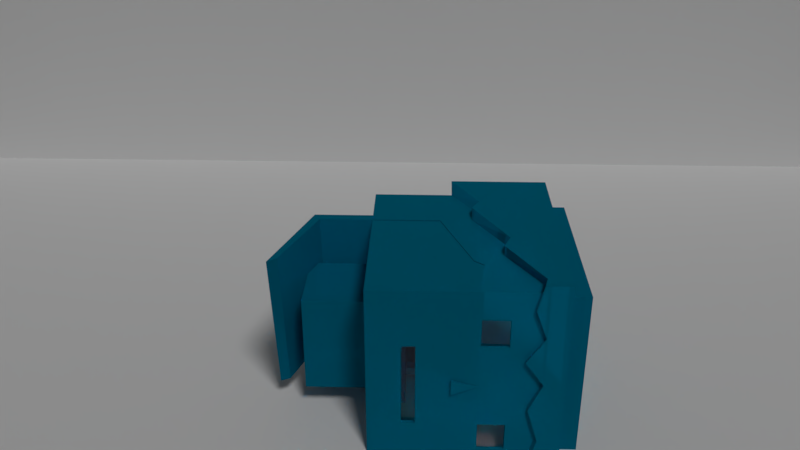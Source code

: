 # Source: Ghost.blend  (saved by Blender 2.78.0; exported with 4.5.12 LTS)
import bpy
from mathutils import Matrix  # noqa: F401  (used for matrix-valued properties, if any)

bpy.ops.wm.read_factory_settings(use_empty=True)
scene = bpy.context.scene
scene.name = 'Scene'

# ---- collections
col_collection_1 = bpy.data.collections.new('Collection 1'); scene.collection.children.link(col_collection_1)

# ---- materials (node trees are filled in below, after node groups)
mat_ghost_material = bpy.data.materials.new('Ghost Material')
mat_ghost_material.alpha_threshold = 0.0
mat_ghost_material.preview_render_type = 'SHADERBALL'
mat_ghost_material.roughness = 0.5
mat_ghost_material.line_color = (0.0, 0.0, 0.0, 1.0)
mat_ghost_light = bpy.data.materials.new('Ghost Light')
mat_ghost_light.alpha_threshold = 0.0
mat_ghost_light.preview_render_type = 'SHADERBALL'
mat_ghost_light.roughness = 0.5
mat_ghost_light.line_color = (0.0, 0.0, 0.0, 1.0)

# ---- material node trees
mat_ghost_material.use_nodes = True; mat_ghost_material.node_tree.nodes.clear()
_N = mat_ghost_material.node_tree.nodes; _L = mat_ghost_material.node_tree.links
n0 = _N.new('ShaderNodeOutputMaterial'); n0.name = 'Material Output'; n0.location = (460, 300)
n1 = _N.new('ShaderNodeMixShader'); n1.name = 'Mix Shader'; n1.location = (240, 276)
n1.inputs[0].default_value = 0.4182
n2 = _N.new('ShaderNodeBsdfGlass'); n2.name = 'Glass BSDF'; n2.location = (8, 350)
n2.distribution = 'BECKMANN'
n2.inputs[0].default_value = (0.0, 0.3685, 0.5277, 1.0)
n2.inputs[2].default_value = 1.45
n3 = _N.new('ShaderNodeBsdfDiffuse'); n3.name = 'Diffuse BSDF'; n3.location = (1, 141)
n3.inputs[0].default_value = (0.0, 0.3508, 0.5781, 1.0)
_L.new(n2.outputs[0], n1.inputs[1])
_L.new(n1.outputs[0], n0.inputs[0])
_L.new(n3.outputs[0], n1.inputs[2])
n0.is_active_output = True
mat_ghost_light.use_nodes = True; mat_ghost_light.node_tree.nodes.clear()
_N = mat_ghost_light.node_tree.nodes; _L = mat_ghost_light.node_tree.links
n0 = _N.new('ShaderNodeOutputMaterial'); n0.name = 'Material Output'; n0.location = (300, 300)
n1 = _N.new('ShaderNodeBsdfGlass'); n1.name = 'Glass BSDF'; n1.location = (10, 300)
n1.distribution = 'BECKMANN'
n1.inputs[0].default_value = (0.9372, 0.9335, 1.0, 1.0)
n1.inputs[2].default_value = 1.45
_L.new(n1.outputs[0], n0.inputs[0])
n0.is_active_output = True

# ---- world
world_world = bpy.data.worlds.new('World'); scene.world = world_world
world_world.color = (0.05088, 0.05088, 0.05088)
world_world.use_sun_shadow = False
world_world.sun_shadow_jitter_overblur = 0.0
world_world.cycles.sampling_method = 'MANUAL'

# ---- cameras
cam_camera = bpy.data.cameras.new('Camera')
cam_camera.clip_end = 100.0
cam_camera.lens = 35.0
cam_camera.sensor_width = 32.0
cam_camera.sensor_height = 18.0
cam_camera.ortho_scale = 7.314
cam_camera.dof.focus_distance = 0.0

# ---- lights
light_lamp = bpy.data.lights.new('Lamp', 'SUN')
light_lamp.transmission_factor = 0.0
light_lamp.cutoff_distance = 30.0
light_lamp.angle = 0.1993
light_lamp.energy = 1.0
light_lamp.shadow_buffer_clip_start = 1.001
light_lamp.shadow_soft_size = 0.1
light_lamp.shadow_cascade_max_distance = 1000.0

# ---- meshes
me_cube_006 = bpy.data.meshes.new('Cube.006')
me_cube_006.from_pydata([(-1.0, -1.0, -1.0), (-1.0, -1.0, 1.0), (-1.0, 1.0, -1.0), (-1.0, 1.0, 1.0), (1.0, -1.0, -1.0), (1.0, -1.0, 1.0), (1.0, 1.0, -1.0), (1.0, 1.0, 1.0)], [], [(0, 1, 3, 2), (2, 3, 7, 6), (6, 7, 5, 4), (4, 5, 1, 0), (2, 6, 4, 0), (7, 3, 1, 5)])
me_cube_006.use_remesh_preserve_volume = False
me_cube_006.use_remesh_preserve_attributes = False
me_cube_006.use_mirror_vertex_groups = False
me_cube_006.update()
me_plane = bpy.data.meshes.new('Plane')
me_plane.from_pydata([(-1.0, -1.0, 0.0), (1.0, -1.0, 0.0), (-1.0, 1.0, 0.0), (1.0, 1.0, 0.0)], [], [(0, 1, 3, 2)])
me_plane.use_remesh_preserve_volume = False
me_plane.use_remesh_preserve_attributes = False
me_plane.use_mirror_vertex_groups = False
me_plane.update()
me_cube_001 = bpy.data.meshes.new('Cube.001')
me_cube_001.from_pydata([(0.125, 0.1575, -0.2935), (-0.125, 0.1575, -0.2935), (0.125, -0.09255, -0.2935), (-0.125, -0.09255, -0.2935), (0.125, 0.1575, 0.2935), (-0.125, 0.1575, 0.2935), (0.125, -0.09255, 0.2935), (-0.125, -0.09255, 0.2935), (0.125, 0.1575, -0.1174), (0.125, -0.09255, -0.1174), (-0.125, -0.09255, -0.1174), (-0.125, 0.1575, -0.1174)], [], [(9, 8, 4, 6), (1, 0, 2, 3), (4, 5, 7, 6), (10, 9, 6, 7), (11, 10, 7, 5), (1, 3, 10, 11), (3, 2, 9, 10), (2, 0, 8, 9)])
me_cube_001.materials.append(mat_ghost_material)
me_cube_001.use_remesh_preserve_volume = False
me_cube_001.use_remesh_preserve_attributes = False
me_cube_001.use_mirror_vertex_groups = False
me_cube_001.update()
me_cube_002 = bpy.data.meshes.new('Cube.002')
me_cube_002.from_pydata([(0.125, -0.125, -0.2935), (-0.125, -0.125, -0.2935), (0.125, 0.125, -0.2935), (-0.125, 0.125, -0.2935), (0.125, -0.125, 0.2935), (-0.125, -0.125, 0.2935), (0.125, 0.125, 0.2935), (-0.125, 0.125, 0.2935), (0.125, -0.125, -0.1174), (0.125, 0.125, -0.1174), (-0.125, 0.125, -0.1174), (-0.125, -0.125, -0.1174)], [], [(9, 6, 4, 8), (1, 3, 2, 0), (4, 6, 7, 5), (10, 7, 6, 9), (11, 5, 7, 10), (11, 8, 4, 5), (1, 0, 8, 11), (1, 11, 10, 3), (3, 10, 9, 2), (2, 9, 8, 0)])
me_cube_002.materials.append(mat_ghost_material)
me_cube_002.use_remesh_preserve_volume = False
me_cube_002.use_remesh_preserve_attributes = False
me_cube_002.use_mirror_vertex_groups = False
me_cube_002.update()
me_cube = bpy.data.meshes.new('Cube')
me_cube.from_pydata([(0.375, -0.5, 0.3333), (-0.375, -0.5, 0.3333), (0.375, -0.5, -0.6667), (-0.375, -0.5, -0.6667), (0.375, 0.0, 0.3333), (-0.375, 0.0, 0.3333), (0.375, 0.5, 0.3333), (-0.375, 0.5, 0.3333), (0.375, 0.5, -0.6667), (-0.375, 0.5, -0.6667)], [(4, 5)], [(0, 4, 6, 7, 5, 1), (1, 3, 2, 0), (2, 8, 6, 4, 0), (1, 5, 7, 9, 3), (2, 3, 9, 8), (7, 6, 8, 9)])
me_cube.materials.append(mat_ghost_material)
me_cube.use_remesh_preserve_volume = False
me_cube.use_remesh_preserve_attributes = False
me_cube.use_mirror_vertex_groups = False
me_cube.update()
me_cube_005 = bpy.data.meshes.new('Cube.005')
me_cube_005.from_pydata([(1.0, -1.0, -1.0), (-1.0, -1.0, -1.0), (1.0, 1.0, -1.0), (-1.0, 1.0, -1.0), (1.0, -1.0, 0.8084), (-1.0, -1.0, 0.8084), (1.0, 1.0, 0.8084), (-1.0, 1.0, 0.8084), (0.9137, -0.9137, 0.8166), (0.9137, -0.9137, 0.9917), (-0.9137, -0.9137, 0.8166), (-0.9137, -0.9137, 0.9917), (0.9137, 0.9137, 0.8166), (0.9137, 0.9137, 0.9917), (-0.9137, 0.9137, 0.8166), (-0.9137, 0.9137, 0.9917), (1.0, -0.7143, -1.0), (1.0, -0.4286, -1.0), (1.0, -0.1429, -1.0), (1.0, 0.1429, -1.0), (1.0, 0.4286, -1.0), (1.0, 0.7143, -1.0), (1.0, -1.0, -0.7417), (1.0, -1.0, -0.4833), (1.0, -1.0, -0.225), (1.0, -1.0, 0.03335), (1.0, -1.0, 0.2917), (1.0, -1.0, 0.55), (1.0, 1.0, -0.7417), (1.0, 1.0, -0.4833), (1.0, 1.0, -0.225), (1.0, 1.0, 0.03335), (1.0, 1.0, 0.2917), (1.0, 1.0, 0.55), (1.0, 0.7143, 0.8084), (1.0, 0.4286, 0.8084), (1.0, 0.1429, 0.8084), (1.0, -0.1429, 0.8084), (1.0, -0.4286, 0.8084), (1.0, -0.7143, 0.8084), (1.0, -0.7143, -0.7417), (1.0, -0.7143, -0.4833), (1.0, -0.7143, -0.225), (1.0, -0.7143, 0.03335), (1.0, -0.7143, 0.2917), (1.0, -0.4286, -0.7417), (1.0, -0.4286, -0.4833), (1.0, -0.4286, -0.225), (1.0, -0.4286, 0.03335), (1.0, -0.4286, 0.2917), (1.0, -0.4286, 0.55), (1.0, -0.1429, -0.7417), (1.0, -0.1429, -0.4833), (1.0, -0.1429, -0.225), (1.0, -0.1429, 0.03335), (1.0, -0.1429, 0.2917), (1.0, -0.1429, 0.55), (1.0, 0.1429, -0.7417), (1.0, 0.1429, -0.4833), (1.0, 0.1429, -0.225), (1.0, 0.1429, 0.03335), (1.0, 0.1429, 0.2917), (1.0, 0.4286, -0.7417), (1.0, 0.4286, -0.4833), (1.0, 0.4286, -0.225), (1.0, 0.4286, 0.03335), (1.0, 0.4286, 0.2917), (1.0, 0.4286, 0.55), (1.0, 0.7143, -0.7417), (1.0, 0.7143, -0.4833), (1.0, 0.7143, -0.225), (1.0, 0.7143, 0.03335), (1.0, 0.7143, 0.2917), (0.969, -0.7143, 0.03335), (0.969, -0.7143, 0.2917), (0.969, -0.4286, 0.03335), (0.969, -0.4286, 0.2917), (0.969, 0.4286, 0.03335), (0.969, 0.4286, 0.2917), (0.969, 0.7143, 0.03335), (0.969, 0.7143, 0.2917), (1.0, -0.1429, -0.09582), (1.0, 0.1429, -0.09582), (1.0, 0.0, 0.03335), (1.0, -0.1429, -0.03123), (1.0, 0.1429, -0.03123), (1.0, -0.07143, -0.225), (1.0, -0.07143, 0.03335), (1.0, -0.1429, -0.1604), (1.0, 0.1429, -0.1604), (1.0, 0.07143, -0.225), (1.0, 0.07143, 0.03335), (1.0, -0.07143, -0.09582), (1.0, 0.07143, -0.09582), (1.0, 0.07143, -0.1604), (1.0, -0.07143, -0.1604), (1.0, -0.07143, -0.03123), (1.0, 0.07143, -0.03123), (1.0, -0.01786, -0.03123), (1.0, 0.03571, -0.09582), (1.0, 0.01786, -0.03123), (1.0, -0.05357, -0.1604), (1.0, 0.05357, -0.1604), (1.0, -0.03571, -0.09582), (1.037, 0.07143, -0.225), (1.0, 2.647e-23, 0.03335), (1.037, -0.07143, -0.225), (1.0, -0.4286, -0.6771), (1.0, -0.4286, -0.6125), (1.0, -0.4286, -0.5479), (1.0, -0.1429, -0.6771), (1.0, -0.1429, -0.5479), (1.0, 0.1429, -0.6771), (1.0, 0.1429, -0.5479), (1.0, 0.4286, -0.6771), (1.0, 0.4286, -0.6125), (1.0, 0.4286, -0.5479), (1.0, -0.2143, -0.7417), (1.0, -0.2857, -0.7417), (1.0, -0.3571, -0.7417), (1.0, -0.2143, -0.4833), (1.0, -0.2857, -0.4833), (1.0, -0.3571, -0.4833), (1.0, 0.07143, -0.7417), (1.0, -7.451e-09, -0.7417), (1.0, -0.07143, -0.7417), (1.0, 0.07143, -0.4833), (1.0, 0.0, -0.4833), (1.0, -0.07143, -0.4833), (1.0, 0.3571, -0.7417), (1.0, 0.2857, -0.7417), (1.0, 0.2143, -0.7417), (1.0, 0.3571, -0.4833), (1.0, 0.2857, -0.4833), (1.0, 0.2143, -0.4833), (1.0, 0.2143, -0.6771), (1.0, 0.2143, -0.5479), (1.0, 0.2857, -0.6771), (1.0, 0.2857, -0.5479), (1.0, 0.3571, -0.6771), (1.0, 0.3571, -0.5479), (1.0, -0.07143, -0.6771), (1.0, -0.07143, -0.5479), (1.0, -5.588e-09, -0.6771), (1.0, -1.863e-09, -0.5479), (1.0, 0.07143, -0.6771), (1.0, 0.07143, -0.5479), (1.0, -0.3571, -0.6771), (1.0, -0.3571, -0.5479), (1.0, -0.2857, -0.6771), (1.0, -0.2857, -0.5479), (1.0, -0.2143, -0.6771), (1.0, -0.2143, -0.5479), (0.9547, -0.4286, -0.6771), (0.9547, -0.4286, -0.6125), (0.9547, -0.4286, -0.5479), (0.9547, -0.1429, -0.6771), (0.9547, -0.1429, -0.6125), (0.9547, -0.1429, -0.5479), (0.9547, 0.1429, -0.6771), (0.9547, 0.1429, -0.6125), (0.9547, 0.1429, -0.5479), (0.9547, 0.4286, -0.6771), (0.9547, 0.4286, -0.6125), (0.9547, 0.4286, -0.5479), (0.9547, 0.2143, -0.6771), (0.9547, 0.2143, -0.6125), (0.9547, 0.2143, -0.5479), (0.9547, 0.2857, -0.6771), (0.9547, 0.2857, -0.6125), (0.9547, 0.2857, -0.5479), (0.9547, 0.3571, -0.6771), (0.9547, 0.3571, -0.6125), (0.9547, 0.3571, -0.5479), (0.9547, -0.07143, -0.6771), (0.9547, -0.07143, -0.6125), (0.9547, -0.07143, -0.5479), (0.9547, -5.588e-09, -0.6771), (0.9547, -3.725e-09, -0.6125), (0.9547, -1.863e-09, -0.5479), (0.9547, 0.07143, -0.6771), (0.9547, 0.07143, -0.6125), (0.9547, 0.07143, -0.5479), (0.9547, -0.3571, -0.6771), (0.9547, -0.3571, -0.6125), (0.9547, -0.3571, -0.5479), (0.9547, -0.2857, -0.6771), (0.9547, -0.2857, -0.6125), (0.9547, -0.2857, -0.5479), (0.9547, -0.2143, -0.6771), (0.9547, -0.2143, -0.6125), (0.9547, -0.2143, -0.5479), (1.0, 0.1429, 0.5088), (1.0, 0.8611, 0.55), (1.0, 0.6483, 0.55), (1.0, 0.4049, 0.55), (1.0, 0.4286, 0.5579), (1.0, -0.4472, 0.55), (1.0, -0.6387, 0.55), (1.0, 0.05724, 0.55), (1.0, -0.1305, 0.55), (1.0, 0.7143, 0.5304), (1.0, -0.9959, 0.55), (1.0, -1.0, 0.5511), (1.0, -0.7143, 0.5185), (-1.0, -1.0, -0.1933), (1.0, -0.4286, 0.5365), (1.0, 1.0, 0.6399), (1.0, -0.1429, 0.5402), (1.0, -0.5173, 0.6007), (1.0, -0.05964, 0.6063), (1.0, 0.5195, 0.5883), (1.0, -0.7762, 0.4927), (1.0, -0.2814, 0.4301), (1.0, 0.1996, 0.4815), (1.0, 0.794, 0.5066), (0.881, -1.0, 0.5846), (0.3352, -1.0, 0.2624), (0.1825, -1.0, 0.3284), (-0.4015, -1.0, -0.004552), (-0.5388, -1.0, 0.07546), (-1.0, 1.0, -0.2545), (-1.0, -0.8485, -0.1139), (-1.0, -0.569, -0.2928), (-1.0, -0.2652, -0.2022), (-1.0, 0.02112, -0.3273), (-1.0, 0.2551, -0.1963), (-1.0, 0.6237, -0.395), (-0.5531, 1.0, -0.1258), (-0.3317, 1.0, -0.1611), (0.3624, 1.0, 0.1424), (0.5433, 1.0, 0.0914), (0.9246, 1.0, 0.6239), (1.051, -1.097, 0.5511), (1.051, -1.097, 0.8084), (-1.149, -1.097, -0.1933), (-1.149, -1.097, 0.8084), (1.051, 1.103, 0.6399), (1.051, 1.103, 0.8084), (-1.149, 1.103, -0.2545), (-1.149, 1.103, 0.8084), (1.051, -0.7829, 0.8084), (1.051, 0.7885, 0.8084), (1.051, 0.4742, 0.8084), (1.051, 0.16, 0.8084), (1.051, -0.1543, 0.8084), (1.051, -0.4686, 0.8084), (1.051, -0.7829, 0.55), (1.051, -0.7829, 0.5185), (1.051, -0.4686, 0.55), (1.051, -0.4686, 0.5365), (1.051, -0.1543, 0.55), (1.051, -0.1543, 0.5402), (1.051, 0.16, 0.55), (1.051, 0.16, 0.5088), (1.051, 0.4742, 0.5579), (1.051, 0.7885, 0.55), (1.051, 0.7885, 0.5304), (1.051, -0.6998, 0.55), (1.051, -0.1407, 0.55), (1.051, 0.4482, 0.55), (1.051, 0.95, 0.55), (1.051, 0.7159, 0.55), (1.051, -0.4892, 0.55), (1.051, 0.06578, 0.55), (1.051, -1.093, 0.55), (1.051, -0.5663, 0.6007), (1.051, -0.0628, 0.6063), (1.051, 0.5743, 0.5883), (1.051, -0.851, 0.4927), (1.051, -0.3067, 0.4301), (1.051, 0.2224, 0.4815), (1.051, 0.8762, 0.5066), (0.9202, -1.097, 0.5846), (0.3197, -1.097, 0.2624), (0.1518, -1.097, 0.3284), (-0.4906, -1.097, -0.004552), (-0.6416, -1.097, 0.07546), (-1.149, -0.9305, -0.1139), (-1.149, -0.6231, -0.2928), (-1.149, -0.2889, -0.2022), (-1.149, 0.02604, -0.3273), (-1.149, 0.2834, -0.1963), (-1.149, 0.6889, -0.395), (-0.6573, 1.103, -0.1258), (-0.4138, 1.103, -0.1611), (0.3497, 1.103, 0.1424), (0.5487, 1.103, 0.0914), (0.9681, 1.103, 0.6239)], [], [(7, 5, 10, 14), (4, 39, 38, 37, 36, 35, 34, 6, 12, 8), (0, 1, 3, 2, 21, 20, 19, 18, 17, 16), (5, 4, 8, 10), (6, 7, 14, 12), (210, 199, 264, 267), (2, 3, 221, 228, 229, 230, 231, 232, 207, 33, 32, 31, 30, 29, 28), (0, 22, 23, 24, 25, 26, 27, 203, 216, 217, 218, 219, 220, 205, 1), (3, 1, 205, 222, 223, 224, 225, 226, 227, 221), (14, 10, 11, 15), (8, 9, 11, 10), (9, 13, 15, 11), (12, 14, 15, 13), (8, 12, 13, 9), (27, 202, 203), (198, 209, 266, 258), (205, 220, 277, 235), (209, 197, 263, 266), (220, 219, 276, 277), (67, 194, 211, 196), (0, 16, 40, 22), (22, 40, 41, 23), (23, 41, 42, 24), (24, 42, 43, 25), (25, 43, 44, 26), (26, 44, 204, 212, 202, 27), (16, 17, 45, 40), (40, 45, 107, 108, 109, 46, 41), (41, 46, 47, 42), (42, 47, 48, 43), (72, 66, 78, 80), (44, 49, 206, 197, 198, 204), (17, 18, 51, 117, 118, 119, 45), (152, 111, 52, 120), (46, 122, 121, 120, 52, 53, 47), (47, 53, 88, 81, 84, 54, 48), (48, 54, 55, 49), (49, 55, 208, 213, 206), (18, 19, 57, 123, 124, 125, 51), (146, 113, 58, 126), (52, 128, 127, 126, 58, 59, 90, 86, 53), (97, 85, 60, 91), (54, 87, 83, 91, 60, 61, 55), (55, 61, 192, 199, 200, 208), (19, 20, 62, 129, 130, 131, 57), (140, 116, 63, 132), (58, 134, 133, 132, 63, 64, 59), (59, 64, 65, 60, 85, 82, 89), (60, 65, 66, 61), (61, 66, 67, 195, 214, 192), (20, 21, 68, 62), (62, 68, 69, 63, 116, 115, 114), (63, 69, 70, 64), (64, 70, 71, 65), (48, 49, 76, 75), (66, 72, 201, 194, 67), (21, 2, 28, 68), (68, 28, 29, 69), (69, 29, 30, 70), (70, 30, 31, 71), (71, 31, 32, 72), (72, 32, 33, 193, 215, 201), (73, 75, 76, 74), (77, 79, 80, 78), (49, 44, 74, 76), (66, 65, 77, 78), (65, 71, 79, 77), (43, 48, 75, 73), (71, 72, 80, 79), (44, 43, 73, 74), (96, 98, 83, 87), (95, 101, 103, 92), (94, 89, 82, 93), (90, 59, 89, 94), (88, 95, 92, 81), (53, 86, 95, 88), (86, 101, 95), (84, 96, 87, 54), (81, 92, 96, 84), (92, 103, 98, 96), (102, 99, 100, 83, 105, 104, 90), (93, 82, 85, 97), (100, 99, 93, 97), (99, 102, 94, 93), (102, 90, 94), (103, 101, 86, 106, 105, 83, 98), (90, 104, 106, 86), (83, 100, 97, 91), (105, 106, 104), (113, 136, 134, 58), (136, 138, 133, 134), (138, 140, 132, 133), (57, 131, 135, 112), (140, 138, 170, 173), (107, 147, 183, 153), (131, 130, 137, 135), (145, 112, 159, 180), (137, 139, 171, 168), (130, 129, 139, 137), (111, 152, 191, 158), (146, 144, 179, 182), (129, 62, 114, 139), (138, 136, 167, 170), (151, 110, 156, 189), (111, 142, 128, 52), (142, 144, 127, 128), (144, 146, 126, 127), (51, 125, 141, 110), (143, 145, 180, 177), (135, 137, 168, 165), (125, 124, 143, 141), (152, 150, 188, 191), (144, 142, 176, 179), (124, 123, 145, 143), (136, 113, 161, 167), (149, 151, 189, 186), (123, 57, 112, 145), (109, 108, 154, 155), (141, 143, 177, 174), (109, 148, 122, 46), (148, 150, 121, 122), (150, 152, 120, 121), (45, 119, 147, 107), (112, 135, 165, 159), (150, 148, 185, 188), (119, 118, 149, 147), (108, 107, 153, 154), (142, 111, 158, 176), (118, 117, 151, 149), (116, 140, 173, 164), (147, 149, 186, 183), (117, 51, 110, 151), (110, 141, 174, 156), (148, 109, 155, 185), (159, 165, 166, 160), (160, 166, 167, 161), (165, 168, 169, 166), (166, 169, 170, 167), (168, 171, 172, 169), (169, 172, 173, 170), (171, 162, 163, 172), (172, 163, 164, 173), (156, 174, 175, 157), (157, 175, 176, 158), (174, 177, 178, 175), (175, 178, 179, 176), (177, 180, 181, 178), (178, 181, 182, 179), (180, 159, 160, 181), (181, 160, 161, 182), (153, 183, 184, 154), (154, 184, 185, 155), (183, 186, 187, 184), (184, 187, 188, 185), (186, 189, 190, 187), (187, 190, 191, 188), (189, 156, 157, 190), (190, 157, 158, 191), (113, 146, 182, 161), (114, 115, 163, 162), (139, 114, 162, 171), (115, 116, 164, 163), (256, 261, 237, 238, 242), (197, 209, 198), (199, 210, 200), (219, 218, 275, 276), (218, 217, 274, 275), (217, 216, 273, 274), (197, 206, 50), (216, 203, 233, 273), (208, 200, 56), (193, 207, 237, 261), (195, 196, 255, 260), (38, 39, 241, 246), (201, 215, 272, 257), (37, 38, 246, 245), (196, 195, 67), (207, 193, 33), (215, 193, 261, 272), (36, 37, 245, 244), (194, 201, 257, 262), (247, 258, 266, 263, 249, 246, 241), (249, 251, 245, 246), (251, 259, 267, 264, 253, 244, 245), (253, 260, 255, 243, 244), (255, 268, 262, 256, 242, 243), (265, 269, 248, 247), (248, 258, 247), (250, 270, 252, 251, 249), (264, 254, 253), (254, 271, 260, 253), (233, 265, 247, 241, 234), (262, 257, 256), (257, 272, 261, 256), (235, 277, 276, 275, 274, 273, 233, 234, 236), (239, 283, 282, 281, 280, 279, 278, 235, 236, 240), (237, 288, 287, 286, 285, 284, 239, 240, 238), (222, 205, 235, 278), (200, 210, 267, 259), (223, 222, 278, 279), (211, 194, 262, 268), (224, 223, 279, 280), (196, 211, 268, 255), (225, 224, 280, 281), (212, 204, 248, 269), (226, 225, 281, 282), (39, 4, 234, 241), (202, 212, 269, 265), (56, 200, 259, 251), (50, 206, 250, 249), (227, 226, 282, 283), (7, 6, 238, 240), (221, 227, 283, 239), (4, 5, 236, 234), (204, 198, 258, 248), (228, 221, 239, 284), (5, 7, 240, 236), (213, 208, 252, 270), (229, 228, 284, 285), (206, 213, 270, 250), (230, 229, 285, 286), (199, 192, 254, 264), (231, 230, 286, 287), (232, 231, 287, 288), (214, 195, 260, 271), (197, 50, 249, 263), (208, 56, 251, 252), (6, 34, 242, 238), (207, 232, 288, 237), (192, 214, 271, 254), (34, 35, 243, 242), (203, 202, 265, 233), (35, 36, 244, 243)])
me_cube_005.polygons.foreach_set('material_index', [0, 0, 0, 0, 0, 0, 0, 0, 0, 0, 0, 0, 0, 0, 0, 0, 0, 0, 0, 0, 0, 0, 0, 0, 0, 0, 0, 0, 0, 0, 0, 0, 0, 0, 0, 0, 0, 0, 0, 0, 0, 0, 0, 0, 0, 0, 0, 0, 0, 0, 0, 0, 0, 0, 0, 0, 0, 0, 0, 0, 0, 0, 1, 1, 0, 0, 0, 0, 0, 0, 0, 0, 0, 0, 0, 0, 0, 0, 0, 0, 0, 0, 0, 0, 0, 0, 0, 0, 0, 0, 0, 0, 0, 0, 0, 0, 0, 0, 0, 0, 0, 0, 0, 0, 0, 0, 0, 0, 0, 0, 0, 0, 0, 0, 0, 0, 0, 0, 0, 0, 0, 0, 0, 0, 0, 0, 0, 0, 0, 0, 0, 0, 0, 0, 1, 1, 1, 1, 1, 1, 1, 1, 1, 1, 1, 1, 1, 1, 1, 1, 1, 1, 1, 1, 1, 1, 1, 1, 0, 0, 0, 0, 0, 0, 0, 0, 0, 0, 0, 0, 0, 0, 0, 0, 0, 0, 0, 0, 0, 0, 0, 0, 0, 0, 0, 0, 0, 0, 0, 0, 0, 0, 0, 0, 0, 0, 0, 0, 0, 0, 0, 0, 0, 0, 0, 0, 0, 0, 0, 0, 0, 0, 0, 0, 0, 0, 0, 0, 0, 0, 0, 0, 0, 0, 0, 0, 0, 0, 0, 0, 0, 0, 0])
me_cube_005.materials.append(mat_ghost_material)
me_cube_005.materials.append(mat_ghost_light)
me_cube_005.use_remesh_preserve_volume = False
me_cube_005.use_remesh_preserve_attributes = False
me_cube_005.use_mirror_vertex_groups = False
me_cube_005.update()
me_cube_004 = bpy.data.meshes.new('Cube.004')
me_cube_004.from_pydata([(0.375, -0.125, 0.375), (0.375, 0.125, 0.375), (-0.375, -0.125, 0.375), (-0.375, 0.125, 0.375), (0.375, -0.125, -0.375), (0.375, 0.125, -0.375), (-0.375, -0.125, -0.375), (-0.375, 0.125, -0.375)], [], [(1, 5, 7, 3), (4, 6, 7, 5), (0, 4, 5, 1), (3, 7, 6, 2), (2, 6, 4, 0), (0, 1, 3, 2)])
me_cube_004.materials.append(mat_ghost_material)
me_cube_004.use_remesh_preserve_volume = False
me_cube_004.use_remesh_preserve_attributes = False
me_cube_004.use_mirror_vertex_groups = False
me_cube_004.update()
me_cube_003 = bpy.data.meshes.new('Cube.003')
me_cube_003.from_pydata([(0.1875, 0.125, 0.375), (0.1875, -0.125, 0.375), (-0.1875, 0.125, 0.375), (-0.1875, -0.125, 0.375), (0.1875, 0.125, -0.375), (0.1875, -0.125, -0.375), (-0.1875, 0.125, -0.375), (-0.1875, -0.125, -0.375)], [], [(1, 3, 7, 5), (4, 5, 7, 6), (0, 1, 5, 4), (3, 2, 6, 7), (2, 0, 4, 6), (0, 2, 3, 1)])
me_cube_003.materials.append(mat_ghost_material)
me_cube_003.use_remesh_preserve_volume = False
me_cube_003.use_remesh_preserve_attributes = False
me_cube_003.use_mirror_vertex_groups = False
me_cube_003.update()
me_plane_001 = bpy.data.meshes.new('Plane.001')
me_plane_001.from_pydata([(-0.817, -1.0, -0.8219), (-1.0, 0.0, 0.0), (0.183, 1.0, -0.8219), (0.0, 0.0, 0.0), (-1.0, -0.3333, 0.0), (-1.0, -0.6667, 0.0), (0.5163, -1.0, -0.8219), (0.8497, -1.0, -0.8219), (1.0, 0.3333, 0.0), (-0.1503, 1.0, -0.8219), (1.0, -0.6667, 0.0), (1.0, -0.3333, 0.0), (0.0, 0.3333, 0.0), (0.0, 0.6667, 0.0), (0.0, -0.6667, 0.0), (0.0, -0.3333, 0.0), (0.6667, 0.0, 0.0), (0.3333, 0.0, 0.0), (0.3333, -0.6667, 0.0), (0.3333, -0.3333, 0.0), (0.6667, -0.6667, 0.0), (-0.6667, -0.3333, 0.0), (-0.6667, 0.3333, 0.0), (-0.3333, 0.6667, 0.0), (0.3333, 0.3333, 0.0), (0.3333, 0.6667, 0.0), (0.6667, 0.6667, 0.0), (1.183, -1.0, -0.8219), (-0.817, 1.0, -0.8219), (1.183, 1.0, -0.8219), (0.183, -1.0, -0.8219), (1.0, 0.0, 0.0), (1.0, 0.6667, 0.0), (-0.4837, 1.0, -0.8219), (-1.0, 0.6667, 0.0), (-1.0, 0.3333, 0.0), (-0.4837, -1.0, -0.8219), (-0.1503, -1.0, -0.8219), (0.8497, 1.0, -0.8219), (0.5163, 1.0, -0.8219), (-0.3333, 0.0, 0.0), (-0.6667, 0.0, 0.0), (0.6667, -0.3333, 0.0), (-0.6667, -0.6667, 0.0), (-0.3333, -0.6667, 0.0), (-0.3333, -0.3333, 0.0), (-0.6667, 0.6667, 0.0), (-0.3333, 0.3333, 0.0), (0.6667, 0.3333, 0.0), (-1.027, -0.7333, 0.1232), (-0.807, -1.1, -0.8671), (-0.02442, 0.7333, 0.1097), (0.1961, 1.1, -0.8806), (-0.02442, -0.3667, 0.1097), (-0.02442, -1.216e-10, 0.1097), (0.3099, -1.216e-10, 0.1052), (-1.027, -1.216e-10, 0.1232), (-1.027, -0.3667, 0.1232), (0.5304, -1.1, -0.8852), (0.8647, -1.1, -0.8897), (-0.1383, 1.1, -0.8761), (0.9786, -0.7333, 0.09615), (0.9786, -0.3667, 0.09615), (-0.02442, 0.3667, 0.1097), (-0.02442, -0.7333, 0.1097), (0.6443, -1.216e-10, 0.1007), (0.3099, -0.3667, 0.1052), (0.3099, -0.7333, 0.1052), (0.6443, -0.7333, 0.1007), (-0.6931, -0.3667, 0.1187), (-0.3588, 0.7333, 0.1142), (0.3099, 0.3667, 0.1052), (0.3099, 0.7333, 0.1052), (0.6443, 0.7333, 0.1007), (0.9786, 0.7333, 0.09615), (1.199, 1.1, -0.8942), (-0.4726, 1.1, -0.8716), (-0.807, 1.1, -0.8671), (-0.1383, -1.1, -0.8761), (0.1961, -1.1, -0.8806), (-1.027, 0.7333, 0.1232), (-1.027, 0.3667, 0.1232), (-0.4726, -1.1, -0.8716), (0.8647, 1.1, -0.8897), (0.5304, 1.1, -0.8852), (-0.3588, -1.216e-10, 0.1142), (-0.6931, -1.216e-10, 0.1187), (-0.6931, -0.7333, 0.1187), (-0.3588, -0.3667, 0.1142), (-0.3588, -0.7333, 0.1142), (-0.6931, 0.7333, 0.1187), (-0.3588, 0.3667, 0.1142), (1.199, -1.1, -0.8942), (0.9786, -1.216e-10, 0.09615), (0.9786, 0.3667, 0.09615), (0.6443, -0.3667, 0.1007), (-0.6931, 0.3667, 0.1187), (0.6443, 0.3667, 0.1007)], [], [(26, 38, 29, 32), (23, 9, 2, 13), (45, 40, 3, 15), (42, 16, 31, 11), (15, 3, 17, 19), (19, 17, 16, 42), (30, 14, 18, 6), (14, 15, 19, 18), (6, 18, 20, 7), (18, 19, 42, 20), (7, 20, 10, 27), (20, 42, 11, 10), (4, 1, 41, 21), (21, 41, 40, 45), (0, 5, 43, 36), (5, 4, 21, 43), (43, 21, 45, 44), (37, 44, 14, 30), (44, 45, 15, 14), (46, 33, 9, 23), (1, 35, 22, 41), (35, 34, 46, 22), (41, 22, 47, 40), (22, 46, 23, 47), (40, 47, 12, 3), (47, 23, 13, 12), (13, 2, 39, 25), (25, 39, 38, 26), (3, 12, 24, 17), (12, 13, 25, 24), (17, 24, 48, 16), (24, 25, 26, 48), (16, 48, 8, 31), (48, 26, 32, 8), (36, 43, 44, 37), (34, 28, 33, 46), (73, 74, 75, 83), (70, 51, 52, 60), (88, 53, 54, 85), (95, 62, 93, 65), (53, 66, 55, 54), (66, 95, 65, 55), (79, 58, 67, 64), (64, 67, 66, 53), (58, 59, 68, 67), (67, 68, 95, 66), (59, 92, 61, 68), (68, 61, 62, 95), (57, 69, 86, 56), (69, 88, 85, 86), (50, 82, 87, 49), (49, 87, 69, 57), (87, 89, 88, 69), (78, 79, 64, 89), (89, 64, 53, 88), (90, 70, 60, 76), (56, 86, 96, 81), (81, 96, 90, 80), (86, 85, 91, 96), (96, 91, 70, 90), (85, 54, 63, 91), (91, 63, 51, 70), (51, 72, 84, 52), (72, 73, 83, 84), (54, 55, 71, 63), (63, 71, 72, 51), (55, 65, 97, 71), (71, 97, 73, 72), (65, 93, 94, 97), (97, 94, 74, 73), (82, 78, 89, 87), (80, 90, 76, 77), (9, 33, 76, 60), (28, 34, 80, 77), (35, 1, 56, 81), (0, 36, 82, 50), (34, 35, 81, 80), (11, 31, 93, 62), (1, 4, 57, 56), (27, 10, 61, 92), (36, 37, 78, 82), (39, 2, 52, 84), (4, 5, 49, 57), (29, 38, 83, 75), (6, 7, 59, 58), (38, 39, 84, 83), (30, 6, 58, 79), (32, 29, 75, 74), (2, 9, 60, 52), (5, 0, 50, 49), (31, 8, 94, 93), (33, 28, 77, 76), (10, 11, 62, 61), (8, 32, 74, 94), (37, 30, 79, 78), (7, 27, 92, 59)])
me_plane_001.materials.append(mat_ghost_material)
me_plane_001.use_remesh_preserve_volume = False
me_plane_001.use_remesh_preserve_attributes = False
me_plane_001.use_mirror_vertex_groups = False
me_plane_001.update()
arm_armature = bpy.data.armatures.new('Armature')  # bones are not reproduced

# ---- objects
ob_cube = bpy.data.objects.new('Cube', me_cube_006)
ob_plane = bpy.data.objects.new('Plane', me_plane)
ob_armature = bpy.data.objects.new('Armature', arm_armature)
ob_right_arm = bpy.data.objects.new('Right Arm', me_cube_001)
ob_left_arm = bpy.data.objects.new('Left Arm', me_cube_002)
ob_chest = bpy.data.objects.new('Chest', me_cube)
ob_head = bpy.data.objects.new('Head', me_cube_005)
ob_right_leg = bpy.data.objects.new('Right Leg', me_cube_004)
ob_left_leg = bpy.data.objects.new('Left Leg', me_cube_003)
ob_cape = bpy.data.objects.new('Cape', me_plane_001)
ob_lamp = bpy.data.objects.new('Lamp', light_lamp)
ob_camera = bpy.data.objects.new('Camera', cam_camera)

# ---- transforms, parenting, visibility, modifiers, constraints
ob_cube.location = (-7.218, 0.0, 2.689)
ob_cube.scale = (1.0, 8.796, 3.387)
ob_cube.lineart.crease_threshold = 0.0
ob_plane.location = (0.0, 0.0, 0.0)
ob_plane.scale = (8.27, 8.27, 8.27)
ob_plane.lineart.crease_threshold = 0.0
ob_armature.location = (0.0, 0.0, 0.7778)
ob_armature.lineart.crease_threshold = 0.0
ob_right_arm.parent = ob_armature
ob_right_arm.matrix_parent_inverse = Matrix(((-1.0, 1.421e-14, -8.742e-08, 1.285e-07), (3.908e-14, -1.0, -1.192e-07, -0.6389), (-8.742e-08, -1.421e-14, 1.0, -1.47), (0.0, 0.0, 0.0, 1.0)))
ob_right_arm.location = (-6.59e-08, -0.6575, 1.25)
ob_right_arm.lock_rotations_4d = False
ob_right_arm.empty_display_type = 'ARROWS'
ob_right_arm.lineart.crease_threshold = 0.0
ob_left_arm.parent = ob_armature
ob_left_arm.matrix_parent_inverse = Matrix(((1.0, 0.0, 1.421e-14, -2.088e-14), (-2.842e-14, 1.0, 1.49e-07, -0.65), (-4.263e-14, 0.0, 1.0, -1.47), (0.0, 0.0, 0.0, 1.0)))
ob_left_arm.location = (-6.356e-08, 0.625, 1.25)
ob_left_arm.lock_rotations_4d = False
ob_left_arm.empty_display_type = 'ARROWS'
ob_left_arm.lineart.crease_threshold = 0.0
ob_chest.parent = ob_armature
ob_chest.matrix_parent_inverse = Matrix(((1.0, 2.384e-07, 0.0, -0.0), (-2.842e-14, 1.192e-07, 1.0, -1.47), (2.384e-07, -1.0, 0.0, -0.0), (0.0, 0.0, 0.0, 1.0)))
ob_chest.location = (1.49e-08, 0.0, 1.417)
ob_chest.lock_rotations_4d = False
ob_chest.empty_display_type = 'ARROWS'
ob_chest.lineart.crease_threshold = 0.0
ob_head.parent = ob_armature
ob_head.matrix_parent_inverse = Matrix(((1.0, -1.421e-14, 0.0, -0.0), (-2.842e-14, 1.192e-07, 1.0, -1.824), (1.421e-14, -1.0, 0.0, -0.0), (0.0, 0.0, 0.0, 1.0)))
ob_head.location = (-4.47e-08, 0.0, 2.75)
ob_head.lock_rotations_4d = False
ob_head.empty_display_type = 'ARROWS'
ob_head.lineart.crease_threshold = 0.0
ob_right_leg.parent = ob_armature
ob_right_leg.matrix_parent_inverse = Matrix(((1.0, 0.0, 0.0, 0.0), (0.0, 0.0, -1.0, 0.6245), (0.0, 1.0, -0.0, -0.25), (0.0, 0.0, 0.0, 1.0)))
ob_right_leg.location = (1.921e-08, 0.25, 0.375)
ob_right_leg.scale = (0.35, 1.0, 1.0)
ob_right_leg.lock_rotations_4d = False
ob_right_leg.empty_display_type = 'ARROWS'
ob_right_leg.lineart.crease_threshold = 0.0
ob_left_leg.parent = ob_armature
ob_left_leg.matrix_parent_inverse = Matrix(((1.0, 8.742e-08, 0.0, 2.186e-08), (0.0, 0.0, -1.0, 0.6245), (-8.742e-08, 1.0, 0.0, 0.25), (0.0, 0.0, 0.0, 1.0)))
ob_left_leg.location = (7.186e-09, -0.25, 0.375)
ob_left_leg.scale = (0.7, 1.0, 1.0)
ob_left_leg.lock_rotations_4d = False
ob_left_leg.empty_display_type = 'ARROWS'
ob_left_leg.lineart.crease_threshold = 0.0
ob_cape.parent = ob_armature
ob_cape.matrix_parent_inverse = Matrix(((1.0, 0.0, 0.0, 0.0), (0.0, 1.0, 0.0, 0.0), (0.0, 0.0, 1.0, -0.7778), (0.0, 0.0, 0.0, 1.0)))
ob_cape.location = (-0.5104, 0.0, 1.01)
ob_cape.rotation_euler = (0.0, -1.396, 0.0)
ob_cape.scale = (0.7873, 0.9045, 0.9941)
ob_cape.lineart.crease_threshold = 0.0
ob_lamp.location = (4.076, 1.005, 5.904)
ob_lamp.rotation_euler = (0.6503, 0.05522, 1.866)
ob_lamp.lock_rotations_4d = False
ob_lamp.empty_display_type = 'ARROWS'
ob_lamp.color = (0.0, 0.0, 0.0, 0.0)
ob_lamp.lineart.crease_threshold = 0.0
ob_camera.location = (7.481, 0.4311, 5.639)
ob_camera.rotation_euler = (1.109, -0.0, 1.6)
ob_camera.lock_rotations_4d = False
ob_camera.empty_display_type = 'ARROWS'
ob_camera.color = (0.0, 0.0, 0.0, 0.0)
ob_camera.display_type = 'WIRE'
ob_camera.lineart.crease_threshold = 0.0

# ---- collection membership
col_collection_1.objects.link(ob_cube)
col_collection_1.objects.link(ob_plane)
col_collection_1.objects.link(ob_armature)
col_collection_1.objects.link(ob_right_arm)
col_collection_1.objects.link(ob_left_arm)
col_collection_1.objects.link(ob_chest)
col_collection_1.objects.link(ob_head)
col_collection_1.objects.link(ob_right_leg)
col_collection_1.objects.link(ob_left_leg)
col_collection_1.objects.link(ob_cape)
col_collection_1.objects.link(ob_lamp)
col_collection_1.objects.link(ob_camera)

# ---- scene / render settings (as saved in the file)
scene.camera = ob_camera
scene.frame_start = 1; scene.frame_end = 250; scene.frame_set(141)
scene.render.engine = 'CYCLES'
scene.render.resolution_percentage = 50
scene.render.dither_intensity = 0.0
scene.cycles.use_denoising = False
scene.cycles.samples = 128
scene.cycles.sampling_pattern = 'TABULATED_SOBOL'
scene.cycles.light_sampling_threshold = 0.0
scene.cycles.use_adaptive_sampling = False
scene.cycles.use_light_tree = False
scene.cycles.blur_glossy = 0.0
scene.cycles.sample_clamp_indirect = 0.0
scene.view_settings.view_transform = 'Standard'
bpy.context.view_layer.update()
